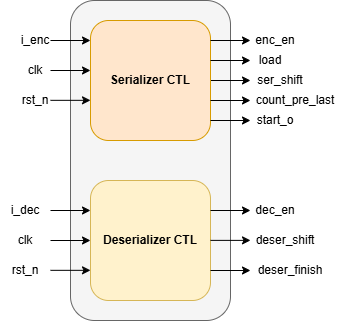

The diagram above was exported from draw.io. Its source (the exported page's mxGraphModel, read from the mxfile embedded in the PNG):
<mxGraphModel dx="2080" dy="1106" grid="1" gridSize="10" guides="1" tooltips="1" connect="1" arrows="1" fold="1" page="1" pageScale="1" pageWidth="850" pageHeight="1100" math="0" shadow="0">
  <root>
    <mxCell id="0" />
    <mxCell id="1" parent="0" />
    <mxCell id="yPhbimARWEFDBCZvAKNd-1" connectable="0" parent="1" style="group" value="" vertex="1">
      <mxGeometry height="320" width="340" x="250" y="120" as="geometry" />
    </mxCell>
    <mxCell id="Gm3TzVIsDF3x9d9Pi9wZ-1" parent="yPhbimARWEFDBCZvAKNd-1" style="rounded=1;whiteSpace=wrap;html=1;fillColor=#f5f5f5;fontColor=#333333;strokeColor=#666666;" value="" vertex="1">
      <mxGeometry height="320" width="160" x="70" as="geometry" />
    </mxCell>
    <mxCell id="yveCmNJg4jUMo6MWekfM-1" edge="1" parent="yPhbimARWEFDBCZvAKNd-1" source="G8Zy-LlNMrhHeW_77g2g-1" style="edgeStyle=orthogonalEdgeStyle;rounded=0;orthogonalLoop=1;jettySize=auto;html=1;">
      <mxGeometry relative="1" as="geometry">
        <mxPoint x="250" y="80" as="targetPoint" />
      </mxGeometry>
    </mxCell>
    <mxCell id="G8Zy-LlNMrhHeW_77g2g-1" parent="yPhbimARWEFDBCZvAKNd-1" style="rounded=1;whiteSpace=wrap;html=1;fillColor=#ffe6cc;strokeColor=#d79b00;fontStyle=1" value="Serializer CTL" vertex="1">
      <mxGeometry height="120" width="120" x="90" y="20" as="geometry" />
    </mxCell>
    <mxCell id="wIeQdBnEv0pdlUBdbEon-1" parent="yPhbimARWEFDBCZvAKNd-1" style="rounded=1;whiteSpace=wrap;html=1;fillColor=#fff2cc;strokeColor=#d6b656;fontStyle=1" value="Deserializer CTL" vertex="1">
      <mxGeometry height="120" width="120" x="90" y="180" as="geometry" />
    </mxCell>
    <mxCell id="X-qPLqKzp9THK4t3gmV8-1" edge="1" parent="yPhbimARWEFDBCZvAKNd-1" style="endArrow=classic;html=1;rounded=0;fontStyle=1" value="">
      <mxGeometry height="50" relative="1" width="50" as="geometry">
        <mxPoint x="210" y="40" as="sourcePoint" />
        <mxPoint x="250" y="40" as="targetPoint" />
      </mxGeometry>
    </mxCell>
    <mxCell id="X-qPLqKzp9THK4t3gmV8-2" edge="1" parent="yPhbimARWEFDBCZvAKNd-1" style="endArrow=classic;html=1;rounded=0;fontStyle=1" value="">
      <mxGeometry height="50" relative="1" width="50" as="geometry">
        <mxPoint x="210" y="60" as="sourcePoint" />
        <mxPoint x="250" y="60" as="targetPoint" />
      </mxGeometry>
    </mxCell>
    <mxCell id="X-qPLqKzp9THK4t3gmV8-3" edge="1" parent="yPhbimARWEFDBCZvAKNd-1" style="endArrow=classic;html=1;rounded=0;fontStyle=1" value="">
      <mxGeometry height="50" relative="1" width="50" as="geometry">
        <mxPoint x="210" y="120" as="sourcePoint" />
        <mxPoint x="250" y="120" as="targetPoint" />
      </mxGeometry>
    </mxCell>
    <mxCell id="X-qPLqKzp9THK4t3gmV8-4" parent="yPhbimARWEFDBCZvAKNd-1" style="text;html=1;whiteSpace=wrap;strokeColor=none;fillColor=none;align=center;verticalAlign=middle;rounded=0;" value="enc_en" vertex="1">
      <mxGeometry height="20" width="60" x="245" y="30" as="geometry" />
    </mxCell>
    <mxCell id="X-qPLqKzp9THK4t3gmV8-5" parent="yPhbimARWEFDBCZvAKNd-1" style="text;html=1;whiteSpace=wrap;strokeColor=none;fillColor=none;align=center;verticalAlign=middle;rounded=0;" value="load" vertex="1">
      <mxGeometry height="20" width="60" x="240" y="50" as="geometry" />
    </mxCell>
    <mxCell id="X-qPLqKzp9THK4t3gmV8-6" parent="yPhbimARWEFDBCZvAKNd-1" style="text;html=1;whiteSpace=wrap;strokeColor=none;fillColor=none;align=center;verticalAlign=middle;rounded=0;" value="count_pre_last" vertex="1">
      <mxGeometry height="20" width="90" x="250" y="90" as="geometry" />
    </mxCell>
    <mxCell id="X-qPLqKzp9THK4t3gmV8-9" edge="1" parent="yPhbimARWEFDBCZvAKNd-1" style="endArrow=classic;html=1;rounded=0;fontStyle=1" value="">
      <mxGeometry height="50" relative="1" width="50" as="geometry">
        <mxPoint x="210" y="100" as="sourcePoint" />
        <mxPoint x="250" y="100" as="targetPoint" />
      </mxGeometry>
    </mxCell>
    <mxCell id="X-qPLqKzp9THK4t3gmV8-10" parent="yPhbimARWEFDBCZvAKNd-1" style="text;html=1;whiteSpace=wrap;strokeColor=none;fillColor=none;align=center;verticalAlign=middle;rounded=0;" value="start_o" vertex="1">
      <mxGeometry height="20" width="60" x="245" y="110" as="geometry" />
    </mxCell>
    <mxCell id="FiRCwvCaNsapRFeykQAh-1" edge="1" parent="yPhbimARWEFDBCZvAKNd-1" style="endArrow=classic;html=1;rounded=0;fontStyle=1" value="">
      <mxGeometry height="50" relative="1" width="50" as="geometry">
        <mxPoint x="50" y="40" as="sourcePoint" />
        <mxPoint x="90" y="40" as="targetPoint" />
      </mxGeometry>
    </mxCell>
    <mxCell id="FiRCwvCaNsapRFeykQAh-2" edge="1" parent="yPhbimARWEFDBCZvAKNd-1" style="endArrow=classic;html=1;rounded=0;fontStyle=1" value="">
      <mxGeometry height="50" relative="1" width="50" as="geometry">
        <mxPoint x="50" y="69.99999999999997" as="sourcePoint" />
        <mxPoint x="90" y="69.99999999999997" as="targetPoint" />
      </mxGeometry>
    </mxCell>
    <mxCell id="-koC4CC0GxtnMthY_ZYP-1" parent="yPhbimARWEFDBCZvAKNd-1" style="text;html=1;whiteSpace=wrap;strokeColor=none;fillColor=none;align=center;verticalAlign=middle;rounded=0;" value="i_enc" vertex="1">
      <mxGeometry height="20" width="50" x="10" y="30" as="geometry" />
    </mxCell>
    <mxCell id="fXZoLBTZdYtHPpYVtO70-1" edge="1" parent="yPhbimARWEFDBCZvAKNd-1" style="endArrow=classic;html=1;rounded=0;fontStyle=1" value="">
      <mxGeometry height="50" relative="1" width="50" as="geometry">
        <mxPoint x="50" y="99.82999999999998" as="sourcePoint" />
        <mxPoint x="90" y="99.82999999999998" as="targetPoint" />
      </mxGeometry>
    </mxCell>
    <mxCell id="fXZoLBTZdYtHPpYVtO70-4" parent="yPhbimARWEFDBCZvAKNd-1" style="text;html=1;whiteSpace=wrap;strokeColor=none;fillColor=none;align=center;verticalAlign=middle;rounded=0;" value="clk" vertex="1">
      <mxGeometry height="20" width="50" x="10" y="60" as="geometry" />
    </mxCell>
    <mxCell id="fXZoLBTZdYtHPpYVtO70-5" parent="yPhbimARWEFDBCZvAKNd-1" style="text;html=1;whiteSpace=wrap;strokeColor=none;fillColor=none;align=center;verticalAlign=middle;rounded=0;" value="rst_n" vertex="1">
      <mxGeometry height="20" width="50" x="10" y="90" as="geometry" />
    </mxCell>
    <mxCell id="VAVcrOQZbDeR2DRLSXw2-1" edge="1" parent="yPhbimARWEFDBCZvAKNd-1" style="endArrow=classic;html=1;rounded=0;fontStyle=1" value="">
      <mxGeometry height="50" relative="1" width="50" as="geometry">
        <mxPoint x="50" y="210" as="sourcePoint" />
        <mxPoint x="90" y="210" as="targetPoint" />
      </mxGeometry>
    </mxCell>
    <mxCell id="VAVcrOQZbDeR2DRLSXw2-2" edge="1" parent="yPhbimARWEFDBCZvAKNd-1" style="endArrow=classic;html=1;rounded=0;fontStyle=1" value="">
      <mxGeometry height="50" relative="1" width="50" as="geometry">
        <mxPoint x="50" y="240" as="sourcePoint" />
        <mxPoint x="90" y="240" as="targetPoint" />
      </mxGeometry>
    </mxCell>
    <mxCell id="VAVcrOQZbDeR2DRLSXw2-3" parent="yPhbimARWEFDBCZvAKNd-1" style="text;html=1;whiteSpace=wrap;strokeColor=none;fillColor=none;align=center;verticalAlign=middle;rounded=0;" value="i_dec" vertex="1">
      <mxGeometry height="20" width="50" y="200" as="geometry" />
    </mxCell>
    <mxCell id="VAVcrOQZbDeR2DRLSXw2-4" edge="1" parent="yPhbimARWEFDBCZvAKNd-1" style="endArrow=classic;html=1;rounded=0;fontStyle=1" value="">
      <mxGeometry height="50" relative="1" width="50" as="geometry">
        <mxPoint x="50" y="269.83" as="sourcePoint" />
        <mxPoint x="90" y="269.83" as="targetPoint" />
      </mxGeometry>
    </mxCell>
    <mxCell id="VAVcrOQZbDeR2DRLSXw2-5" parent="yPhbimARWEFDBCZvAKNd-1" style="text;html=1;whiteSpace=wrap;strokeColor=none;fillColor=none;align=center;verticalAlign=middle;rounded=0;" value="clk" vertex="1">
      <mxGeometry height="20" width="50" y="230" as="geometry" />
    </mxCell>
    <mxCell id="VAVcrOQZbDeR2DRLSXw2-6" parent="yPhbimARWEFDBCZvAKNd-1" style="text;html=1;whiteSpace=wrap;strokeColor=none;fillColor=none;align=center;verticalAlign=middle;rounded=0;" value="rst_n" vertex="1">
      <mxGeometry height="20" width="50" y="260" as="geometry" />
    </mxCell>
    <mxCell id="xwufIWdPgVpht8cFhzrq-1" edge="1" parent="yPhbimARWEFDBCZvAKNd-1" style="endArrow=classic;html=1;rounded=0;fontStyle=1" value="">
      <mxGeometry height="50" relative="1" width="50" as="geometry">
        <mxPoint x="210" y="210" as="sourcePoint" />
        <mxPoint x="250" y="210" as="targetPoint" />
      </mxGeometry>
    </mxCell>
    <mxCell id="xwufIWdPgVpht8cFhzrq-4" parent="yPhbimARWEFDBCZvAKNd-1" style="text;html=1;whiteSpace=wrap;strokeColor=none;fillColor=none;align=center;verticalAlign=middle;rounded=0;" value="dec_en" vertex="1">
      <mxGeometry height="20" width="50" x="250" y="200" as="geometry" />
    </mxCell>
    <mxCell id="xwufIWdPgVpht8cFhzrq-6" parent="yPhbimARWEFDBCZvAKNd-1" style="text;html=1;whiteSpace=wrap;strokeColor=none;fillColor=none;align=center;verticalAlign=middle;rounded=0;" value="deser_shift" vertex="1">
      <mxGeometry height="20" width="80" x="245" y="230" as="geometry" />
    </mxCell>
    <mxCell id="xwufIWdPgVpht8cFhzrq-7" edge="1" parent="yPhbimARWEFDBCZvAKNd-1" style="endArrow=classic;html=1;rounded=0;fontStyle=1" value="">
      <mxGeometry height="50" relative="1" width="50" as="geometry">
        <mxPoint x="210" y="270" as="sourcePoint" />
        <mxPoint x="250" y="270" as="targetPoint" />
      </mxGeometry>
    </mxCell>
    <mxCell id="yveCmNJg4jUMo6MWekfM-2" parent="yPhbimARWEFDBCZvAKNd-1" style="text;html=1;whiteSpace=wrap;strokeColor=none;fillColor=none;align=center;verticalAlign=middle;rounded=0;" value="ser_shift" vertex="1">
      <mxGeometry height="20" width="60" x="250" y="70" as="geometry" />
    </mxCell>
    <mxCell id="yveCmNJg4jUMo6MWekfM-3" edge="1" parent="yPhbimARWEFDBCZvAKNd-1" style="endArrow=classic;html=1;rounded=0;fontStyle=1" value="">
      <mxGeometry height="50" relative="1" width="50" as="geometry">
        <mxPoint x="210" y="239.88" as="sourcePoint" />
        <mxPoint x="250" y="239.88" as="targetPoint" />
      </mxGeometry>
    </mxCell>
    <mxCell id="yveCmNJg4jUMo6MWekfM-5" parent="yPhbimARWEFDBCZvAKNd-1" style="text;html=1;whiteSpace=wrap;strokeColor=none;fillColor=none;align=center;verticalAlign=middle;rounded=0;" value="deser_finish" vertex="1">
      <mxGeometry height="20" width="80" x="250" y="260" as="geometry" />
    </mxCell>
  </root>
</mxGraphModel>